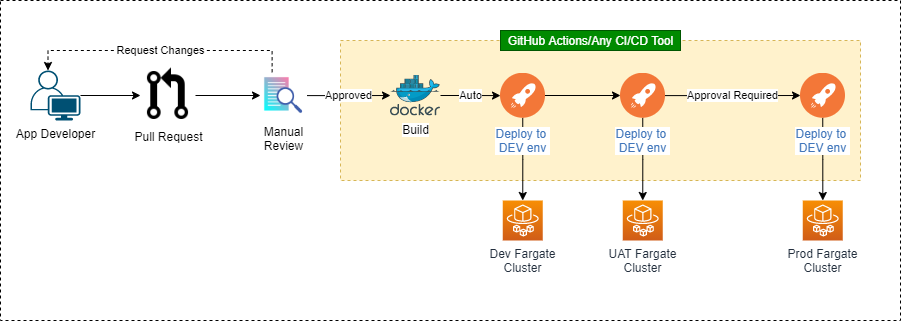

The diagram above was exported from draw.io. Its source (the exported page's mxGraphModel, read from the mxfile embedded in the PNG):
<mxGraphModel dx="1038" dy="567" grid="1" gridSize="10" guides="1" tooltips="1" connect="1" arrows="1" fold="1" page="1" pageScale="1" pageWidth="850" pageHeight="1100" math="0" shadow="0">
  <root>
    <mxCell id="unHcaFNC-G5aXzDjJRrv-0" />
    <mxCell id="unHcaFNC-G5aXzDjJRrv-1" parent="unHcaFNC-G5aXzDjJRrv-0" />
    <mxCell id="unHcaFNC-G5aXzDjJRrv-2" value="" style="rounded=0;whiteSpace=wrap;html=1;dashed=1;" vertex="1" parent="unHcaFNC-G5aXzDjJRrv-1">
      <mxGeometry x="90" y="100" width="900" height="320" as="geometry" />
    </mxCell>
    <mxCell id="ZQeJf7V0MFMm-4i9fyJO-19" value="" style="rounded=0;whiteSpace=wrap;html=1;dashed=1;fillColor=#fff2cc;strokeColor=#d6b656;" vertex="1" parent="unHcaFNC-G5aXzDjJRrv-1">
      <mxGeometry x="430" y="140" width="520" height="140" as="geometry" />
    </mxCell>
    <mxCell id="TPX_y-e7dZcaJsutX1MF-1" style="edgeStyle=orthogonalEdgeStyle;rounded=0;orthogonalLoop=1;jettySize=auto;html=1;entryX=0;entryY=0.5;entryDx=0;entryDy=0;startArrow=none;startFill=0;endArrow=classic;endFill=1;" edge="1" parent="unHcaFNC-G5aXzDjJRrv-1" source="WHMZ2FzLkgQBk03UwpcE-0" target="TPX_y-e7dZcaJsutX1MF-0">
      <mxGeometry relative="1" as="geometry" />
    </mxCell>
    <mxCell id="WHMZ2FzLkgQBk03UwpcE-0" value="Pull Request" style="shape=image;html=1;verticalAlign=top;verticalLabelPosition=bottom;labelBackgroundColor=#ffffff;imageAspect=0;aspect=fixed;image=https://cdn0.iconfinder.com/data/icons/octicons/1024/git-pull-request-128.png;dashed=1;gradientColor=#FCFCFC;" vertex="1" parent="unHcaFNC-G5aXzDjJRrv-1">
      <mxGeometry x="230" y="167.5" width="55" height="55" as="geometry" />
    </mxCell>
    <mxCell id="WHMZ2FzLkgQBk03UwpcE-3" style="edgeStyle=orthogonalEdgeStyle;rounded=0;orthogonalLoop=1;jettySize=auto;html=1;entryX=0;entryY=0.5;entryDx=0;entryDy=0;startArrow=none;startFill=0;endArrow=classic;endFill=1;" edge="1" parent="unHcaFNC-G5aXzDjJRrv-1" source="WHMZ2FzLkgQBk03UwpcE-1" target="WHMZ2FzLkgQBk03UwpcE-0">
      <mxGeometry relative="1" as="geometry" />
    </mxCell>
    <mxCell id="WHMZ2FzLkgQBk03UwpcE-1" value="App Developer" style="points=[[0.35,0,0],[0.98,0.51,0],[1,0.71,0],[0.67,1,0],[0,0.795,0],[0,0.65,0]];verticalLabelPosition=bottom;html=1;verticalAlign=top;aspect=fixed;align=center;pointerEvents=1;shape=mxgraph.cisco19.user;fillColor=#005073;strokeColor=none;dashed=1;" vertex="1" parent="unHcaFNC-G5aXzDjJRrv-1">
      <mxGeometry x="120" y="170" width="50" height="50" as="geometry" />
    </mxCell>
    <mxCell id="ZQeJf7V0MFMm-4i9fyJO-1" value="Request Changes" style="edgeStyle=orthogonalEdgeStyle;rounded=0;orthogonalLoop=1;jettySize=auto;html=1;entryX=0.35;entryY=0;entryDx=0;entryDy=0;entryPerimeter=0;startArrow=none;startFill=0;endArrow=classic;endFill=1;exitX=0.25;exitY=0;exitDx=0;exitDy=0;dashed=1;" edge="1" parent="unHcaFNC-G5aXzDjJRrv-1" source="TPX_y-e7dZcaJsutX1MF-0" target="WHMZ2FzLkgQBk03UwpcE-1">
      <mxGeometry relative="1" as="geometry" />
    </mxCell>
    <mxCell id="ZQeJf7V0MFMm-4i9fyJO-3" value="Approved" style="edgeStyle=orthogonalEdgeStyle;rounded=0;orthogonalLoop=1;jettySize=auto;html=1;startArrow=none;startFill=0;endArrow=classic;endFill=1;" edge="1" parent="unHcaFNC-G5aXzDjJRrv-1" source="TPX_y-e7dZcaJsutX1MF-0" target="ZQeJf7V0MFMm-4i9fyJO-2">
      <mxGeometry relative="1" as="geometry" />
    </mxCell>
    <mxCell id="TPX_y-e7dZcaJsutX1MF-0" value="Manual&lt;br&gt;Review" style="shape=image;html=1;verticalAlign=top;verticalLabelPosition=bottom;labelBackgroundColor=#ffffff;imageAspect=0;aspect=fixed;image=https://cdn4.iconfinder.com/data/icons/digital-marketing-gradient-rave-and-glow/512/Data_Analysis-128.png;dashed=1;gradientColor=#FCFCFC;" vertex="1" parent="unHcaFNC-G5aXzDjJRrv-1">
      <mxGeometry x="350" y="171.75" width="46.5" height="46.5" as="geometry" />
    </mxCell>
    <mxCell id="ZQeJf7V0MFMm-4i9fyJO-6" value="Auto" style="edgeStyle=orthogonalEdgeStyle;rounded=0;orthogonalLoop=1;jettySize=auto;html=1;startArrow=none;startFill=0;endArrow=classic;endFill=1;" edge="1" parent="unHcaFNC-G5aXzDjJRrv-1" source="ZQeJf7V0MFMm-4i9fyJO-2" target="ZQeJf7V0MFMm-4i9fyJO-4">
      <mxGeometry relative="1" as="geometry" />
    </mxCell>
    <mxCell id="ZQeJf7V0MFMm-4i9fyJO-2" value="Build" style="aspect=fixed;html=1;points=[];align=center;image;fontSize=12;image=img/lib/mscae/Docker.svg;dashed=1;fillColor=none;gradientColor=none;" vertex="1" parent="unHcaFNC-G5aXzDjJRrv-1">
      <mxGeometry x="480" y="174.5" width="50" height="41" as="geometry" />
    </mxCell>
    <mxCell id="ZQeJf7V0MFMm-4i9fyJO-8" value="" style="edgeStyle=orthogonalEdgeStyle;rounded=0;orthogonalLoop=1;jettySize=auto;html=1;startArrow=none;startFill=0;endArrow=classic;endFill=1;" edge="1" parent="unHcaFNC-G5aXzDjJRrv-1" source="ZQeJf7V0MFMm-4i9fyJO-4" target="ZQeJf7V0MFMm-4i9fyJO-7">
      <mxGeometry relative="1" as="geometry" />
    </mxCell>
    <mxCell id="ZQeJf7V0MFMm-4i9fyJO-16" style="edgeStyle=orthogonalEdgeStyle;rounded=0;orthogonalLoop=1;jettySize=auto;html=1;entryX=0.5;entryY=0;entryDx=0;entryDy=0;entryPerimeter=0;startArrow=none;startFill=0;endArrow=classic;endFill=1;" edge="1" parent="unHcaFNC-G5aXzDjJRrv-1" source="ZQeJf7V0MFMm-4i9fyJO-4" target="ZQeJf7V0MFMm-4i9fyJO-12">
      <mxGeometry relative="1" as="geometry" />
    </mxCell>
    <mxCell id="ZQeJf7V0MFMm-4i9fyJO-4" value="Deploy to &lt;br&gt;DEV env" style="aspect=fixed;perimeter=ellipsePerimeter;html=1;align=center;shadow=0;dashed=0;fontColor=#4277BB;labelBackgroundColor=#ffffff;fontSize=12;spacingTop=3;image;image=img/lib/ibm/devops/continuous_deploy.svg;fillColor=none;gradientColor=none;" vertex="1" parent="unHcaFNC-G5aXzDjJRrv-1">
      <mxGeometry x="590" y="172.75" width="44.5" height="44.5" as="geometry" />
    </mxCell>
    <mxCell id="ZQeJf7V0MFMm-4i9fyJO-10" value="Approval Required" style="edgeStyle=orthogonalEdgeStyle;rounded=0;orthogonalLoop=1;jettySize=auto;html=1;entryX=0;entryY=0.5;entryDx=0;entryDy=0;startArrow=none;startFill=0;endArrow=classic;endFill=1;" edge="1" parent="unHcaFNC-G5aXzDjJRrv-1" source="ZQeJf7V0MFMm-4i9fyJO-7" target="ZQeJf7V0MFMm-4i9fyJO-9">
      <mxGeometry relative="1" as="geometry" />
    </mxCell>
    <mxCell id="ZQeJf7V0MFMm-4i9fyJO-17" style="edgeStyle=orthogonalEdgeStyle;rounded=0;orthogonalLoop=1;jettySize=auto;html=1;entryX=0.5;entryY=0;entryDx=0;entryDy=0;entryPerimeter=0;startArrow=none;startFill=0;endArrow=classic;endFill=1;" edge="1" parent="unHcaFNC-G5aXzDjJRrv-1" source="ZQeJf7V0MFMm-4i9fyJO-7" target="ZQeJf7V0MFMm-4i9fyJO-15">
      <mxGeometry relative="1" as="geometry" />
    </mxCell>
    <mxCell id="ZQeJf7V0MFMm-4i9fyJO-7" value="Deploy to &lt;br&gt;DEV env" style="aspect=fixed;perimeter=ellipsePerimeter;html=1;align=center;shadow=0;dashed=0;fontColor=#4277BB;labelBackgroundColor=#ffffff;fontSize=12;spacingTop=3;image;image=img/lib/ibm/devops/continuous_deploy.svg;fillColor=none;gradientColor=none;" vertex="1" parent="unHcaFNC-G5aXzDjJRrv-1">
      <mxGeometry x="710" y="172.75" width="44.5" height="44.5" as="geometry" />
    </mxCell>
    <mxCell id="ZQeJf7V0MFMm-4i9fyJO-18" style="edgeStyle=orthogonalEdgeStyle;rounded=0;orthogonalLoop=1;jettySize=auto;html=1;startArrow=none;startFill=0;endArrow=classic;endFill=1;" edge="1" parent="unHcaFNC-G5aXzDjJRrv-1" source="ZQeJf7V0MFMm-4i9fyJO-9" target="ZQeJf7V0MFMm-4i9fyJO-13">
      <mxGeometry relative="1" as="geometry" />
    </mxCell>
    <mxCell id="ZQeJf7V0MFMm-4i9fyJO-9" value="Deploy to &lt;br&gt;DEV env" style="aspect=fixed;perimeter=ellipsePerimeter;html=1;align=center;shadow=0;dashed=0;fontColor=#4277BB;labelBackgroundColor=#ffffff;fontSize=12;spacingTop=3;image;image=img/lib/ibm/devops/continuous_deploy.svg;fillColor=none;gradientColor=none;" vertex="1" parent="unHcaFNC-G5aXzDjJRrv-1">
      <mxGeometry x="890" y="172.75" width="44.5" height="44.5" as="geometry" />
    </mxCell>
    <mxCell id="ZQeJf7V0MFMm-4i9fyJO-12" value="Dev Fargate&lt;br&gt;Cluster" style="points=[[0,0,0],[0.25,0,0],[0.5,0,0],[0.75,0,0],[1,0,0],[0,1,0],[0.25,1,0],[0.5,1,0],[0.75,1,0],[1,1,0],[0,0.25,0],[0,0.5,0],[0,0.75,0],[1,0.25,0],[1,0.5,0],[1,0.75,0]];outlineConnect=0;fontColor=#232F3E;gradientColor=#F78E04;gradientDirection=north;fillColor=#D05C17;strokeColor=#ffffff;dashed=0;verticalLabelPosition=bottom;verticalAlign=top;align=center;html=1;fontSize=12;fontStyle=0;aspect=fixed;shape=mxgraph.aws4.resourceIcon;resIcon=mxgraph.aws4.fargate;" vertex="1" parent="unHcaFNC-G5aXzDjJRrv-1">
      <mxGeometry x="592.25" y="300" width="40" height="40" as="geometry" />
    </mxCell>
    <mxCell id="ZQeJf7V0MFMm-4i9fyJO-13" value="Prod Fargate&lt;br&gt;Cluster" style="points=[[0,0,0],[0.25,0,0],[0.5,0,0],[0.75,0,0],[1,0,0],[0,1,0],[0.25,1,0],[0.5,1,0],[0.75,1,0],[1,1,0],[0,0.25,0],[0,0.5,0],[0,0.75,0],[1,0.25,0],[1,0.5,0],[1,0.75,0]];outlineConnect=0;fontColor=#232F3E;gradientColor=#F78E04;gradientDirection=north;fillColor=#D05C17;strokeColor=#ffffff;dashed=0;verticalLabelPosition=bottom;verticalAlign=top;align=center;html=1;fontSize=12;fontStyle=0;aspect=fixed;shape=mxgraph.aws4.resourceIcon;resIcon=mxgraph.aws4.fargate;" vertex="1" parent="unHcaFNC-G5aXzDjJRrv-1">
      <mxGeometry x="892.25" y="300" width="40" height="40" as="geometry" />
    </mxCell>
    <mxCell id="ZQeJf7V0MFMm-4i9fyJO-15" value="UAT Fargate&lt;br&gt;Cluster" style="points=[[0,0,0],[0.25,0,0],[0.5,0,0],[0.75,0,0],[1,0,0],[0,1,0],[0.25,1,0],[0.5,1,0],[0.75,1,0],[1,1,0],[0,0.25,0],[0,0.5,0],[0,0.75,0],[1,0.25,0],[1,0.5,0],[1,0.75,0]];outlineConnect=0;fontColor=#232F3E;gradientColor=#F78E04;gradientDirection=north;fillColor=#D05C17;strokeColor=#ffffff;dashed=0;verticalLabelPosition=bottom;verticalAlign=top;align=center;html=1;fontSize=12;fontStyle=0;aspect=fixed;shape=mxgraph.aws4.resourceIcon;resIcon=mxgraph.aws4.fargate;" vertex="1" parent="unHcaFNC-G5aXzDjJRrv-1">
      <mxGeometry x="712.25" y="300" width="40" height="40" as="geometry" />
    </mxCell>
    <mxCell id="ZQeJf7V0MFMm-4i9fyJO-21" value="GitHub Actions/Any CI/CD Tool" style="text;html=1;align=center;verticalAlign=middle;resizable=0;points=[];autosize=1;strokeColor=#005700;fillColor=#008a00;fontColor=#ffffff;" vertex="1" parent="unHcaFNC-G5aXzDjJRrv-1">
      <mxGeometry x="590" y="130" width="180" height="20" as="geometry" />
    </mxCell>
  </root>
</mxGraphModel>